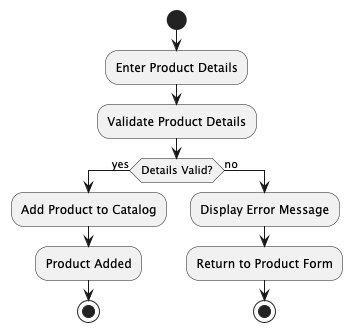

The diagram above was rendered by PlantUML. Its source (embedded in the PNG):
@startuml
start
:Enter Product Details;
:Validate Product Details;
if (Details Valid?) then (yes)
  :Add Product to Catalog;
  :Product Added;
  stop
else (no)
  :Display Error Message;
  :Return to Product Form;
  stop
endif
@enduml